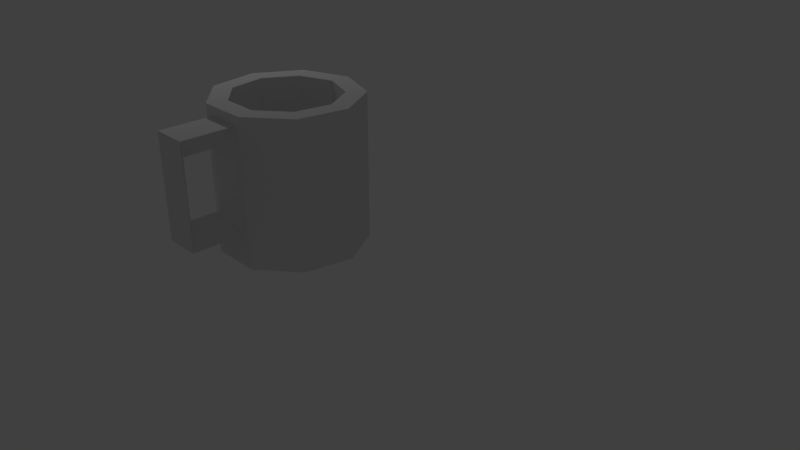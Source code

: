 # Source: cup.blend  (saved by Blender 2.79.0; exported with 4.5.12 LTS)
import bpy
from mathutils import Matrix  # noqa: F401  (used for matrix-valued properties, if any)

bpy.ops.wm.read_factory_settings(use_empty=True)
scene = bpy.context.scene
scene.name = 'Scene'

# ---- collections
col_collection_1 = bpy.data.collections.new('Collection 1'); scene.collection.children.link(col_collection_1)

# ---- world
world_world = bpy.data.worlds.new('World'); scene.world = world_world
world_world.color = (0.05088, 0.05088, 0.05088)
world_world.use_sun_shadow = False
world_world.sun_shadow_jitter_overblur = 0.0
world_world.cycles.sampling_method = 'MANUAL'

# ---- cameras
cam_camera = bpy.data.cameras.new('Camera')
cam_camera.clip_end = 100.0
cam_camera.lens = 35.0
cam_camera.sensor_width = 32.0
cam_camera.sensor_height = 18.0
cam_camera.ortho_scale = 7.314
cam_camera.dof.focus_distance = 0.0
cam_camera.dof.aperture_fstop = 128.0

# ---- lights
light_lamp = bpy.data.lights.new('Lamp', 'POINT')
light_lamp.transmission_factor = 0.0
light_lamp.cutoff_distance = 30.0
light_lamp.energy = 100.0
light_lamp.shadow_buffer_clip_start = 1.001
light_lamp.shadow_soft_size = 0.1
light_lamp.shadow_maximum_resolution = 0.006
light_lamp.use_absolute_resolution = True

# ---- meshes
me_cylinder_001 = bpy.data.meshes.new('Cylinder.001')
me_cylinder_001.from_pydata([(0.0, 1.0, -1.0), (0.0, 1.0, 1.0), (0.6428, 0.766, -1.0), (0.6428, 0.766, 1.0), (0.9848, 0.1736, -1.0), (0.9848, 0.1736, 1.0), (0.866, -0.5, -1.0), (0.866, -0.5, 1.0), (0.342, -0.9397, -1.0), (0.342, -0.9397, 1.0), (-0.342, -0.9397, -1.0), (-0.342, -0.9397, 1.0), (-0.866, -0.5, -1.0), (-0.866, -0.5, 1.0), (-0.9848, 0.1736, -1.0), (-0.9848, 0.1736, 1.0), (-0.6428, 0.766, -1.0), (-0.6428, 0.766, 1.0), (0.4708, 0.5611, 1.0), (-1.594e-08, 0.7325, 1.0), (0.7214, 0.1272, 1.0), (0.6344, -0.3663, 1.0), (0.2505, -0.6883, 1.0), (-0.2505, -0.6883, 1.0), (-0.6344, -0.3663, 1.0), (-0.7214, 0.1272, 1.0), (-0.4708, 0.5611, 1.0), (0.4708, 0.5611, -0.2893), (-1.594e-08, 0.7325, -0.2893), (0.7214, 0.1272, -0.2893), (0.6344, -0.3663, -0.2893), (0.2505, -0.6883, -0.2893), (-0.2505, -0.6883, -0.2893), (-0.6344, -0.3663, -0.2893), (-0.7214, 0.1272, -0.2893), (-0.4708, 0.5611, -0.2893), (0.2415, -0.9397, 0.8597), (0.2415, -0.9397, -0.5527), (-0.2415, -0.9397, -0.5527), (-0.2415, -0.9397, 0.8597), (0.2415, -1.659, 0.8597), (0.2415, -1.659, -0.5527), (-0.2415, -1.659, -0.5527), (-0.2415, -1.659, 0.8597), (-2.235e-07, -1.093, 0.5592), (-2.235e-07, -1.093, -0.2521), (-2.831e-07, -1.506, 0.5592), (-2.831e-07, -1.506, -0.2521), (0.0, 1.0, -1.0), (0.0, 1.0, 1.0), (-0.6428, 0.766, 1.0), (-0.6428, 0.766, -1.0)], [], [(0, 1, 3, 2), (2, 3, 5, 4), (4, 5, 7, 6), (6, 7, 9, 8), (9, 11, 39, 36), (10, 11, 13, 12), (12, 13, 15, 14), (9, 7, 21, 22), (14, 15, 17, 16), (17, 1, 49, 50), (0, 2, 4, 6, 8, 10, 12, 14, 16), (20, 18, 27, 29), (3, 1, 19, 18), (7, 5, 20, 21), (5, 3, 18, 20), (1, 17, 26, 19), (17, 15, 25, 26), (15, 13, 24, 25), (13, 11, 23, 24), (11, 9, 22, 23), (27, 28, 35, 34, 33, 32, 31, 30, 29), (19, 26, 35, 28), (24, 23, 32, 33), (21, 20, 29, 30), (25, 24, 33, 34), (22, 21, 30, 31), (18, 19, 28, 27), (26, 25, 34, 35), (23, 22, 31, 32), (39, 38, 45, 44), (8, 9, 36, 37), (11, 10, 38, 39), (10, 8, 37, 38), (41, 40, 43, 42), (38, 37, 41, 42), (36, 39, 43, 40), (41, 37, 45, 47), (38, 42, 47, 45), (43, 39, 44, 46), (42, 43, 46, 47), (40, 41, 47, 46), (36, 40, 46, 44), (37, 36, 44, 45), (51, 50, 49, 48), (1, 0, 48, 49), (16, 17, 50, 51), (0, 16, 51, 48)])
_uv = me_cylinder_001.uv_layers.new(name='UVMap')
_uv.uv.foreach_set('vector', [0.8413, 0.7341, 0.8413, 0.3642, 0.9524, 0.3642, 0.9524, 0.7341, 0.2993, 0.7341, 0.2993, 0.3642, 0.4104, 0.3642, 0.4104, 0.7341, 0.4104, 0.7341, 0.4104, 0.3642, 0.5215, 0.3642, 0.5215, 0.7341, 0.5215, 0.7341, 0.5215, 0.3642, 0.612, 0.3642, 0.612, 0.7341, 0.612, 0.3642, 0.7302, 0.3642, 0.7129, 0.3902, 0.6294, 0.3902, 4.12e-08, 0.7341, 0.0, 0.3642, 0.09055, 0.3642, 0.09055, 0.7341, 0.09055, 0.7341, 0.09055, 0.3642, 0.2088, 0.3642, 0.2088, 0.7341, 0.3352, 0.1189, 0.3352, 0.2454, 0.2918, 0.2284, 0.2918, 0.1358, 0.2088, 0.7341, 0.2088, 0.3642, 0.2993, 0.3642, 0.2993, 0.7341, 0.0, 0.0, 0.0, 0.0, 0.0, 0.0, 0.0, 0.0, 0.3352, 0.1821, 0.3756, 0.06325, 0.478, 0.0, 0.5944, 0.02197, 0.6704, 0.1189, 0.6704, 0.2454, 0.5944, 0.3423, 0.478, 0.3642, 0.3756, 0.301, 0.4634, 0.9725, 0.382, 0.9725, 0.382, 0.7341, 0.4634, 0.7341, 0.1428, 0.3642, 0.04043, 0.301, 0.07584, 0.2692, 0.1508, 0.3155, 0.3352, 0.2454, 0.2592, 0.3423, 0.2361, 0.2994, 0.2918, 0.2284, 0.2592, 0.3423, 0.1428, 0.3642, 0.1508, 0.3155, 0.2361, 0.2994, 0.04043, 0.301, 0.0, 0.1821, 0.04622, 0.1821, 0.07584, 0.2692, 0.0, 0.1821, 0.04043, 0.06325, 0.07584, 0.09504, 0.04622, 0.1821, 0.04043, 0.06325, 0.1428, 0.0, 0.1508, 0.04871, 0.07584, 0.09504, 0.1428, 0.0, 0.2592, 0.02197, 0.2361, 0.0648, 0.1508, 0.04871, 0.2592, 0.02197, 0.3352, 0.1189, 0.2918, 0.1358, 0.2361, 0.0648, 0.9159, 0.1797, 0.8603, 0.2507, 0.775, 0.2668, 0.7, 0.2205, 0.6704, 0.1334, 0.7, 0.04633, 0.775, 0.0, 0.8603, 0.01609, 0.9159, 0.08707, 0.3006, 0.7341, 0.382, 0.7341, 0.382, 0.9725, 0.3006, 0.9725, 0.06633, 0.9725, 0.0, 0.9725, 1.03e-08, 0.7341, 0.06633, 0.7341, 0.5447, 0.9725, 0.4634, 0.9725, 0.4634, 0.7341, 0.5447, 0.7341, 0.1529, 0.9725, 0.06633, 0.9725, 0.06633, 0.7341, 0.1529, 0.7341, 0.6313, 0.7341, 0.6976, 0.7341, 0.6976, 0.9725, 0.6313, 0.9725, 0.2193, 0.7341, 0.3006, 0.7341, 0.3006, 0.9725, 0.2193, 0.9725, 0.2193, 0.9725, 0.1529, 0.9725, 0.1529, 0.7341, 0.2193, 0.7341, 0.5447, 0.7341, 0.6313, 0.7341, 0.6313, 0.9725, 0.5447, 0.9725, 0.7129, 0.3902, 0.7129, 0.6514, 0.6711, 0.5958, 0.6711, 0.4457, 0.612, 0.7341, 0.612, 0.3642, 0.6294, 0.3902, 0.6294, 0.6514, 0.7302, 0.3642, 0.7302, 0.7341, 0.7129, 0.6514, 0.7129, 0.3902, 0.7302, 0.7341, 0.612, 0.7341, 0.6294, 0.6514, 0.7129, 0.6514, 0.7811, 0.9953, 0.7811, 0.7341, 0.8646, 0.7341, 0.8646, 0.9953, 0.8646, 0.7341, 0.9481, 0.7341, 0.9481, 0.867, 0.8646, 0.867, 0.9481, 1.0, 0.8646, 1.0, 0.8646, 0.867, 0.9481, 0.867, 0.9679, 0.1309, 0.9679, 0.2619, 0.9159, 0.2418, 0.9159, 0.1666, 0.9679, 0.0, 0.9679, 0.1309, 0.9159, 0.1108, 0.9159, 0.03562, 1.0, 0.7341, 1.0, 0.865, 0.9481, 0.8294, 0.9481, 0.7542, 0.6976, 0.9953, 0.6976, 0.7341, 0.7394, 0.7897, 0.7394, 0.9397, 0.7811, 0.7341, 0.7811, 0.9953, 0.7394, 0.9397, 0.7394, 0.7897, 1.0, 0.867, 1.0, 0.998, 0.9481, 0.9624, 0.9481, 0.8871, 0.6294, 0.6514, 0.6294, 0.3902, 0.6711, 0.4457, 0.6711, 0.5958, 0.7302, 0.7341, 0.7302, 0.3642, 0.8413, 0.3642, 0.8413, 0.7341, 0.0, 0.0, 0.0, 0.0, 0.0, 0.0, 0.0, 0.0, 0.0, 0.0, 0.0, 0.0, 0.0, 0.0, 0.0, 0.0, 0.0, 0.0, 0.0, 0.0, 0.0, 0.0, 0.0, 0.0])
me_cylinder_001.use_remesh_preserve_volume = False
me_cylinder_001.use_remesh_preserve_attributes = False
me_cylinder_001.use_mirror_vertex_groups = False
me_cylinder_001.update()

# ---- objects
ob_cylinder = bpy.data.objects.new('Cylinder', me_cylinder_001)
ob_lamp = bpy.data.objects.new('Lamp', light_lamp)
ob_camera = bpy.data.objects.new('Camera', cam_camera)

# ---- transforms, parenting, visibility, modifiers, constraints
ob_cylinder.location = (-1.061, -0.3862, 0.9861)
ob_cylinder.lineart.crease_threshold = 0.0
ob_lamp.location = (-5.131, 1.104, 5.701)
ob_lamp.rotation_euler = (0.6503, 0.05522, 1.866)
ob_lamp.lock_rotations_4d = False
ob_lamp.empty_display_type = 'ARROWS'
ob_lamp.color = (0.0, 0.0, 0.0, 0.0)
ob_lamp.lineart.crease_threshold = 0.0
ob_camera.location = (7.481, -6.508, 5.344)
ob_camera.rotation_euler = (1.109, 0.0, 0.8149)
ob_camera.lock_rotations_4d = False
ob_camera.empty_display_type = 'ARROWS'
ob_camera.color = (0.0, 0.0, 0.0, 0.0)
ob_camera.display_type = 'WIRE'
ob_camera.lineart.crease_threshold = 0.0

# ---- collection membership
col_collection_1.objects.link(ob_cylinder)
col_collection_1.objects.link(ob_lamp)
col_collection_1.objects.link(ob_camera)

# ---- scene / render settings (as saved in the file)
scene.camera = ob_camera
scene.frame_start = 1; scene.frame_end = 250; scene.frame_set(5)
scene.render.engine = 'BLENDER_EEVEE_NEXT'
scene.render.resolution_percentage = 50
scene.render.dither_intensity = 0.0
scene.cycles.use_denoising = False
scene.cycles.samples = 128
scene.cycles.sampling_pattern = 'TABULATED_SOBOL'
scene.cycles.use_adaptive_sampling = False
scene.cycles.use_light_tree = False
scene.cycles.blur_glossy = 0.0
scene.cycles.sample_clamp_indirect = 0.0
scene.view_settings.view_transform = 'Standard'
bpy.context.view_layer.update()
